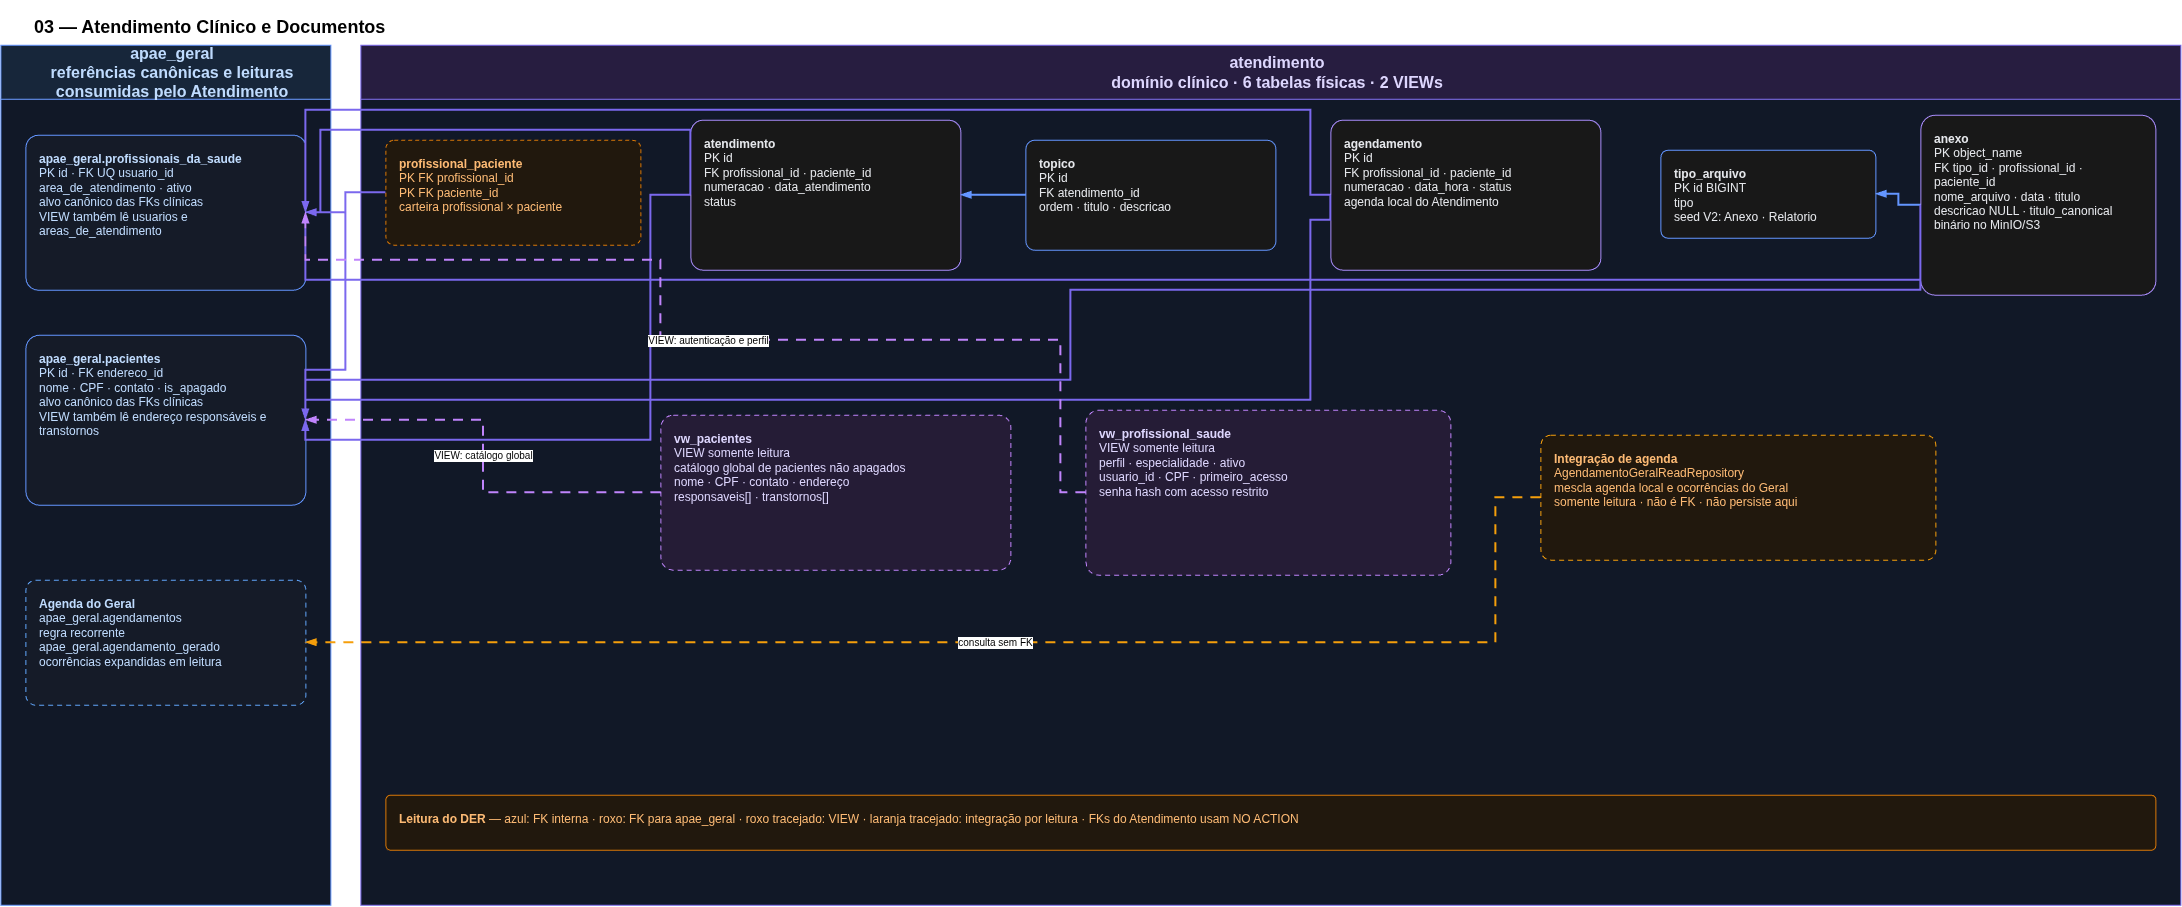

The diagram above was exported from draw.io. Its source (the exported page's mxGraphModel, read from the mxfile embedded in the PNG):
<mxGraphModel dx="2289" dy="1159" grid="1" gridSize="10" guides="1" tooltips="1" connect="1" arrows="1" fold="1" page="1" pageScale="1" pageWidth="827" pageHeight="1169" math="0" shadow="0" adaptiveColors="none">
  <root>
    <mxCell id="0" />
    <mxCell id="1" parent="0" />
    <UserObject label="&lt;b style=&quot;color: light-dark(rgb(0, 0, 0), rgb(0, 0, 0));&quot;&gt;03 — Atendimento Clínico e Documentos&lt;/b&gt;" placeholders="1" id="der-atendimento-diagram-title">
      <mxCell parent="1" style="rounded=1;arcSize=8;whiteSpace=wrap;html=1;fillColor=none;strokeColor=none;fontColor=#DDD6FE;fontSize=18;align=left;verticalAlign=top;spacingTop=10;spacingLeft=12;spacingRight=8;dashed=0;dashPattern=4 3;overflow=hidden;" vertex="1">
        <mxGeometry height="36" width="2160" x="40" y="30" as="geometry" />
      </mxCell>
    </UserObject>
    <UserObject label="&lt;b&gt;apae_geral&lt;/b&gt;&lt;br&gt;referências canônicas e leituras consumidas pelo Atendimento" placeholders="1" id="der-atendimento-referencias-geral">
      <mxCell parent="1" style="swimlane;whiteSpace=wrap;html=1;horizontal=1;startSize=54;container=1;collapsible=0;resizeParent=0;recursiveResize=0;autosize=0;fillColor=#17263A;swimlaneFillColor=#111827;strokeColor=#6395FF;fontColor=#BFDBFE;fontSize=16;fontStyle=1;spacingLeft=14;" vertex="1">
        <mxGeometry height="860" width="330" x="20" y="75" as="geometry" />
      </mxCell>
    </UserObject>
    <UserObject label="&lt;b&gt;apae_geral.profissionais_da_saude&lt;/b&gt;&lt;br&gt;PK id · FK UQ usuario_id&lt;br&gt;area_de_atendimento · ativo&lt;br&gt;alvo canônico das FKs clínicas&lt;br&gt;VIEW também lê usuarios e areas_de_atendimento" placeholders="1" id="der-atendimento-ref-profissionais">
      <mxCell parent="der-atendimento-referencias-geral" style="rounded=1;arcSize=8;whiteSpace=wrap;html=1;fillColor=#151B28;strokeColor=#6395FF;fontColor=#BFDBFE;fontSize=12;align=left;verticalAlign=top;spacingTop=10;spacingLeft=12;spacingRight=8;dashed=0;dashPattern=4 3;overflow=hidden;" vertex="1">
        <mxGeometry height="155" width="280" x="25" y="90" as="geometry" />
      </mxCell>
    </UserObject>
    <UserObject label="&lt;b&gt;apae_geral.pacientes&lt;/b&gt;&lt;br&gt;PK id · FK endereco_id&lt;br&gt;nome · CPF · contato · is_apagado&lt;br&gt;alvo canônico das FKs clínicas&lt;br&gt;VIEW também lê endereço responsáveis e transtornos" placeholders="1" id="der-atendimento-ref-pacientes">
      <mxCell parent="der-atendimento-referencias-geral" style="rounded=1;arcSize=8;whiteSpace=wrap;html=1;fillColor=#151B28;strokeColor=#6395FF;fontColor=#BFDBFE;fontSize=12;align=left;verticalAlign=top;spacingTop=10;spacingLeft=12;spacingRight=8;dashed=0;dashPattern=4 3;overflow=hidden;" vertex="1">
        <mxGeometry height="170" width="280" x="25" y="290" as="geometry" />
      </mxCell>
    </UserObject>
    <UserObject label="&lt;b&gt;Agenda do Geral&lt;/b&gt;&lt;br&gt;apae_geral.agendamentos&lt;br&gt;regra recorrente&lt;br&gt;apae_geral.agendamento_gerado&lt;br&gt;ocorrências expandidas em leitura" placeholders="1" id="der-atendimento-ref-agenda-geral">
      <mxCell parent="der-atendimento-referencias-geral" style="rounded=1;arcSize=8;whiteSpace=wrap;html=1;fillColor=#151B28;strokeColor=#60A5FA;fontColor=#BFDBFE;fontSize=12;align=left;verticalAlign=top;spacingTop=10;spacingLeft=12;spacingRight=8;dashed=1;dashPattern=5 4;overflow=hidden;" vertex="1">
        <mxGeometry height="125" width="280" x="25" y="535" as="geometry" />
      </mxCell>
    </UserObject>
    <UserObject label="&lt;b&gt;atendimento&lt;/b&gt;&lt;br&gt;domínio clínico · 6 tabelas físicas · 2 VIEWs" placeholders="1" id="der-atendimento-atendimento-schema">
      <mxCell parent="1" style="swimlane;whiteSpace=wrap;html=1;horizontal=1;startSize=54;container=1;collapsible=0;resizeParent=0;recursiveResize=0;autosize=0;fillColor=#271D40;swimlaneFillColor=#111827;strokeColor=#7B68EE;fontColor=#DDD6FE;fontSize=16;fontStyle=1;spacingLeft=14;" vertex="1">
        <mxGeometry height="860" width="1820" x="380" y="75" as="geometry" />
      </mxCell>
    </UserObject>
    <UserObject label="&lt;b&gt;profissional_paciente&lt;/b&gt;&lt;br&gt;PK FK profissional_id&lt;br&gt;PK FK paciente_id&lt;br&gt;carteira profissional × paciente" placeholders="1" id="der-atendimento-profissional-paciente">
      <mxCell parent="der-atendimento-atendimento-schema" style="rounded=1;arcSize=8;whiteSpace=wrap;html=1;fillColor=#21180D;strokeColor=#D97706;fontColor=#FDBA74;fontSize=12;align=left;verticalAlign=top;spacingTop=10;spacingLeft=12;spacingRight=8;dashed=1;dashPattern=4 3;overflow=hidden;" vertex="1">
        <mxGeometry height="105" width="255" x="25" y="95" as="geometry" />
      </mxCell>
    </UserObject>
    <UserObject label="&lt;b&gt;atendimento&lt;/b&gt;&lt;br&gt;PK id&lt;br&gt;FK profissional_id · paciente_id&lt;br&gt;numeracao · data_atendimento&lt;br&gt;status" placeholders="1" id="der-atendimento-atendimento">
      <mxCell parent="der-atendimento-atendimento-schema" style="rounded=1;arcSize=8;whiteSpace=wrap;html=1;fillColor=#181818;strokeColor=#A78BFA;fontColor=#E5E7EB;fontSize=12;align=left;verticalAlign=top;spacingTop=10;spacingLeft=12;spacingRight=8;dashed=0;dashPattern=4 3;overflow=hidden;" vertex="1">
        <mxGeometry height="150" width="270" x="330" y="75" as="geometry" />
      </mxCell>
    </UserObject>
    <UserObject label="&lt;b&gt;topico&lt;/b&gt;&lt;br&gt;PK id&lt;br&gt;FK atendimento_id&lt;br&gt;ordem · titulo · descricao" placeholders="1" id="der-atendimento-topico">
      <mxCell parent="der-atendimento-atendimento-schema" style="rounded=1;arcSize=8;whiteSpace=wrap;html=1;fillColor=#181818;strokeColor=#6395FF;fontColor=#E5E7EB;fontSize=12;align=left;verticalAlign=top;spacingTop=10;spacingLeft=12;spacingRight=8;dashed=0;dashPattern=4 3;overflow=hidden;" vertex="1">
        <mxGeometry height="110" width="250" x="665" y="95" as="geometry" />
      </mxCell>
    </UserObject>
    <UserObject label="&lt;b&gt;agendamento&lt;/b&gt;&lt;br&gt;PK id&lt;br&gt;FK profissional_id · paciente_id&lt;br&gt;numeracao · data_hora · status&lt;br&gt;agenda local do Atendimento" placeholders="1" id="der-atendimento-agendamento">
      <mxCell parent="der-atendimento-atendimento-schema" style="rounded=1;arcSize=8;whiteSpace=wrap;html=1;fillColor=#181818;strokeColor=#A78BFA;fontColor=#E5E7EB;fontSize=12;align=left;verticalAlign=top;spacingTop=10;spacingLeft=12;spacingRight=8;dashed=0;dashPattern=4 3;overflow=hidden;" vertex="1">
        <mxGeometry height="150" width="270" x="970" y="75" as="geometry" />
      </mxCell>
    </UserObject>
    <UserObject label="&lt;b&gt;tipo_arquivo&lt;/b&gt;&lt;br&gt;PK id BIGINT&lt;br&gt;tipo&lt;br&gt;seed V2: Anexo · Relatorio" placeholders="1" id="der-atendimento-tipo-arquivo">
      <mxCell parent="der-atendimento-atendimento-schema" style="rounded=1;arcSize=8;whiteSpace=wrap;html=1;fillColor=#181818;strokeColor=#6395FF;fontColor=#E5E7EB;fontSize=12;align=left;verticalAlign=top;spacingTop=10;spacingLeft=12;spacingRight=8;dashed=0;dashPattern=4 3;overflow=hidden;" vertex="1">
        <mxGeometry height="88" width="215" x="1300" y="105" as="geometry" />
      </mxCell>
    </UserObject>
    <UserObject label="&lt;b&gt;anexo&lt;/b&gt;&lt;br&gt;PK object_name&lt;br&gt;FK tipo_id · profissional_id · paciente_id&lt;br&gt;nome_arquivo · data · titulo&lt;br&gt;descricao NULL · titulo_canonical&lt;br&gt;binário no MinIO/S3" placeholders="1" id="der-atendimento-anexo">
      <mxCell parent="der-atendimento-atendimento-schema" style="rounded=1;arcSize=8;whiteSpace=wrap;html=1;fillColor=#181818;strokeColor=#A78BFA;fontColor=#E5E7EB;fontSize=12;align=left;verticalAlign=top;spacingTop=10;spacingLeft=12;spacingRight=8;dashed=0;dashPattern=4 3;overflow=hidden;" vertex="1">
        <mxGeometry height="180" width="235" x="1560" y="70" as="geometry" />
      </mxCell>
    </UserObject>
    <UserObject label="&lt;b&gt;vw_pacientes&lt;/b&gt;&lt;br&gt;VIEW somente leitura&lt;br&gt;catálogo global de pacientes não apagados&lt;br&gt;nome · CPF · contato · endereço&lt;br&gt;responsaveis[] · transtornos[]" placeholders="1" id="der-atendimento-vw-pacientes">
      <mxCell parent="der-atendimento-atendimento-schema" style="rounded=1;arcSize=8;whiteSpace=wrap;html=1;fillColor=#251C36;strokeColor=#C084FC;fontColor=#DDD6FE;fontSize=12;align=left;verticalAlign=top;spacingTop=10;spacingLeft=12;spacingRight=8;dashed=1;dashPattern=5 4;overflow=hidden;" vertex="1">
        <mxGeometry height="155" width="350" x="300" y="370" as="geometry" />
      </mxCell>
    </UserObject>
    <UserObject label="&lt;b&gt;vw_profissional_saude&lt;/b&gt;&lt;br&gt;VIEW somente leitura&lt;br&gt;perfil · especialidade · ativo&lt;br&gt;usuario_id · CPF · primeiro_acesso&lt;br&gt;senha hash com acesso restrito" placeholders="1" id="der-atendimento-vw-profissional-saude">
      <mxCell parent="der-atendimento-atendimento-schema" style="rounded=1;arcSize=8;whiteSpace=wrap;html=1;fillColor=#251C36;strokeColor=#C084FC;fontColor=#DDD6FE;fontSize=12;align=left;verticalAlign=top;spacingTop=10;spacingLeft=12;spacingRight=8;dashed=1;dashPattern=5 4;overflow=hidden;" vertex="1">
        <mxGeometry height="165" width="365" x="725" y="365" as="geometry" />
      </mxCell>
    </UserObject>
    <UserObject label="&lt;b&gt;Integração de agenda&lt;/b&gt;&lt;br&gt;AgendamentoGeralReadRepository&lt;br&gt;mescla agenda local e ocorrências do Geral&lt;br&gt;somente leitura · não é FK · não persiste aqui" placeholders="1" id="der-atendimento-agenda-integracao">
      <mxCell parent="der-atendimento-atendimento-schema" style="rounded=1;arcSize=8;whiteSpace=wrap;html=1;fillColor=#21180D;strokeColor=#F59E0B;fontColor=#FDBA74;fontSize=12;align=left;verticalAlign=top;spacingTop=10;spacingLeft=12;spacingRight=8;dashed=1;dashPattern=5 4;overflow=hidden;" vertex="1">
        <mxGeometry height="125" width="395" x="1180" y="390" as="geometry" />
      </mxCell>
    </UserObject>
    <UserObject label="&lt;b&gt;Leitura do DER&lt;/b&gt; — azul: FK interna · roxo: FK para apae_geral · roxo tracejado: VIEW · laranja tracejado: integração por leitura · FKs do Atendimento usam NO ACTION" placeholders="1" id="der-atendimento-legenda">
      <mxCell parent="der-atendimento-atendimento-schema" style="rounded=1;arcSize=8;whiteSpace=wrap;html=1;fillColor=#21180D;strokeColor=#D97706;fontColor=#FDBA74;fontSize=12;align=left;verticalAlign=top;spacingTop=10;spacingLeft=12;spacingRight=8;dashed=0;dashPattern=4 3;overflow=hidden;" vertex="1">
        <mxGeometry height="55" width="1770" x="25" y="750" as="geometry" />
      </mxCell>
    </UserObject>
    <mxCell id="IHVO3g96lg4r3RMGnbCH-1" edge="1" parent="der-atendimento-atendimento-schema" source="der-atendimento-topico" style="edgeStyle=orthogonalEdgeStyle;rounded=0;orthogonalLoop=1;jettySize=auto;html=1;endArrow=blockThin;endFill=1;strokeWidth=2;strokeColor=#6395FF;exitX=0;exitY=0.5;entryX=1;entryY=0.5;curved=0;" target="der-atendimento-atendimento" value="">
      <mxGeometry relative="1" as="geometry" />
    </mxCell>
    <mxCell id="IHVO3g96lg4r3RMGnbCH-2" edge="1" parent="der-atendimento-atendimento-schema" source="der-atendimento-anexo" style="edgeStyle=orthogonalEdgeStyle;rounded=0;orthogonalLoop=1;jettySize=auto;html=1;endArrow=blockThin;endFill=1;strokeWidth=2;strokeColor=#6395FF;exitX=0;exitY=0.5;entryX=1;entryY=0.5;curved=0;" target="der-atendimento-tipo-arquivo" value="">
      <mxGeometry relative="1" as="geometry">
        <Array as="points">
          <mxPoint x="1538" y="160" />
          <mxPoint x="1538" y="149" />
        </Array>
      </mxGeometry>
    </mxCell>
    <mxCell id="IHVO3g96lg4r3RMGnbCH-3" edge="1" parent="1" source="der-atendimento-profissional-paciente" style="edgeStyle=orthogonalEdgeStyle;rounded=0;orthogonalLoop=1;jettySize=auto;html=1;endArrow=blockThin;endFill=1;strokeWidth=2;strokeColor=#7B68EE;exitX=0;exitY=0.5;entryX=1;entryY=0.5;curved=0;" target="der-atendimento-ref-profissionais" value="">
      <mxGeometry relative="1" as="geometry">
        <Array as="points">
          <mxPoint x="365" y="223" />
          <mxPoint x="365" y="243" />
        </Array>
      </mxGeometry>
    </mxCell>
    <mxCell id="IHVO3g96lg4r3RMGnbCH-4" edge="1" parent="1" source="der-atendimento-profissional-paciente" style="edgeStyle=orthogonalEdgeStyle;rounded=0;orthogonalLoop=1;jettySize=auto;html=1;endArrow=blockThin;endFill=1;strokeWidth=2;strokeColor=#7B68EE;exitX=0;exitY=0.5;entryX=1;entryY=0.5;curved=0;" target="der-atendimento-ref-pacientes" value="">
      <mxGeometry relative="1" as="geometry">
        <Array as="points">
          <mxPoint x="365" y="222.56" />
          <mxPoint x="365" y="400" />
          <mxPoint x="325" y="400" />
        </Array>
      </mxGeometry>
    </mxCell>
    <mxCell id="IHVO3g96lg4r3RMGnbCH-5" edge="1" parent="1" source="der-atendimento-atendimento" style="edgeStyle=orthogonalEdgeStyle;rounded=0;orthogonalLoop=1;jettySize=auto;html=1;endArrow=blockThin;endFill=1;strokeWidth=2;strokeColor=#7B68EE;exitX=0;exitY=0.5;entryX=1;entryY=0.5;curved=0;" target="der-atendimento-ref-profissionais" value="">
      <mxGeometry relative="1" as="geometry">
        <Array as="points">
          <mxPoint x="710" y="160" />
          <mxPoint x="340" y="160" />
          <mxPoint x="340" y="242.56" />
        </Array>
      </mxGeometry>
    </mxCell>
    <mxCell id="IHVO3g96lg4r3RMGnbCH-6" edge="1" parent="1" source="der-atendimento-atendimento" style="edgeStyle=orthogonalEdgeStyle;rounded=0;orthogonalLoop=1;jettySize=auto;html=1;endArrow=blockThin;endFill=1;strokeWidth=2;strokeColor=#7B68EE;exitX=0;exitY=0.5;entryX=1;entryY=0.5;curved=0;" target="der-atendimento-ref-pacientes" value="">
      <mxGeometry relative="1" as="geometry">
        <Array as="points">
          <mxPoint x="670" y="225" />
          <mxPoint x="670" y="470" />
          <mxPoint x="325" y="470" />
        </Array>
      </mxGeometry>
    </mxCell>
    <mxCell id="IHVO3g96lg4r3RMGnbCH-7" edge="1" parent="1" source="der-atendimento-agendamento" style="edgeStyle=orthogonalEdgeStyle;rounded=0;orthogonalLoop=1;jettySize=auto;html=1;endArrow=blockThin;endFill=1;strokeWidth=2;strokeColor=#7B68EE;exitX=0;exitY=0.5;entryX=1;entryY=0.5;curved=0;" target="der-atendimento-ref-profissionais" value="">
      <mxGeometry relative="1" as="geometry">
        <Array as="points">
          <mxPoint x="1330" y="225" />
          <mxPoint x="1330" y="140" />
          <mxPoint x="325" y="140" />
        </Array>
      </mxGeometry>
    </mxCell>
    <mxCell id="IHVO3g96lg4r3RMGnbCH-8" edge="1" parent="1" source="der-atendimento-agendamento" style="edgeStyle=orthogonalEdgeStyle;rounded=0;orthogonalLoop=1;jettySize=auto;html=1;endArrow=blockThin;endFill=1;strokeWidth=2;strokeColor=#7B68EE;exitX=0;exitY=0.5;entryX=1;entryY=0.5;curved=0;" target="der-atendimento-ref-pacientes" value="">
      <mxGeometry relative="1" as="geometry">
        <Array as="points">
          <mxPoint x="1350" y="250" />
          <mxPoint x="1330" y="250" />
          <mxPoint x="1330" y="430" />
          <mxPoint x="325" y="430" />
        </Array>
      </mxGeometry>
    </mxCell>
    <mxCell id="IHVO3g96lg4r3RMGnbCH-9" edge="1" parent="1" source="der-atendimento-anexo" style="edgeStyle=orthogonalEdgeStyle;rounded=0;orthogonalLoop=1;jettySize=auto;html=1;endArrow=blockThin;endFill=1;strokeWidth=2;strokeColor=#7B68EE;exitX=0;exitY=0.5;entryX=1;entryY=0.5;curved=0;" target="der-atendimento-ref-profissionais" value="">
      <mxGeometry relative="1" as="geometry">
        <Array as="points">
          <mxPoint x="1940" y="310" />
          <mxPoint x="325" y="310" />
        </Array>
      </mxGeometry>
    </mxCell>
    <mxCell id="IHVO3g96lg4r3RMGnbCH-10" edge="1" parent="1" source="der-atendimento-anexo" style="edgeStyle=orthogonalEdgeStyle;rounded=0;orthogonalLoop=1;jettySize=auto;html=1;endArrow=blockThin;endFill=1;strokeWidth=2;strokeColor=#7B68EE;exitX=0;exitY=0.5;entryX=1;entryY=0.5;curved=0;" target="der-atendimento-ref-pacientes" value="">
      <mxGeometry relative="1" as="geometry">
        <Array as="points">
          <mxPoint x="1940" y="320" />
          <mxPoint x="1090" y="320" />
          <mxPoint x="1090" y="410" />
          <mxPoint x="325" y="410" />
        </Array>
      </mxGeometry>
    </mxCell>
    <mxCell id="IHVO3g96lg4r3RMGnbCH-11" edge="1" parent="1" source="der-atendimento-vw-pacientes" style="edgeStyle=orthogonalEdgeStyle;rounded=0;orthogonalLoop=1;jettySize=auto;html=1;endArrow=blockThin;endFill=1;dashed=1;dashPattern=5 4;strokeWidth=2;strokeColor=#C084FC;fontSize=10;labelBackgroundColor=default;exitX=0;exitY=0.5;entryX=1;entryY=0.5;curved=0;fontColor=default;" target="der-atendimento-ref-pacientes" value="VIEW: catálogo global">
      <mxGeometry relative="1" as="geometry" />
    </mxCell>
    <mxCell id="IHVO3g96lg4r3RMGnbCH-12" edge="1" parent="1" source="der-atendimento-vw-profissional-saude" style="edgeStyle=orthogonalEdgeStyle;rounded=0;orthogonalLoop=1;jettySize=auto;html=1;endArrow=blockThin;endFill=1;dashed=1;dashPattern=5 4;strokeWidth=2;strokeColor=#C084FC;fontSize=10;labelBackgroundColor=default;exitX=0;exitY=0.5;entryX=1;entryY=0.5;curved=0;fontColor=default;" target="der-atendimento-ref-profissionais" value="VIEW: autenticação e perfil">
      <mxGeometry relative="1" as="geometry">
        <Array as="points">
          <mxPoint x="1080" y="522.56" />
          <mxPoint x="1080" y="370" />
          <mxPoint x="680" y="370" />
          <mxPoint x="680" y="290" />
          <mxPoint x="325" y="290" />
        </Array>
      </mxGeometry>
    </mxCell>
    <mxCell id="IHVO3g96lg4r3RMGnbCH-13" edge="1" parent="1" source="der-atendimento-agenda-integracao" style="edgeStyle=orthogonalEdgeStyle;rounded=0;orthogonalLoop=1;jettySize=auto;html=1;endArrow=blockThin;endFill=1;dashed=1;dashPattern=5 4;strokeWidth=2;strokeColor=#F59E0B;fontSize=10;labelBackgroundColor=default;exitX=0;exitY=0.5;entryX=1;entryY=0.5;curved=0;fontColor=light-dark(#000000,#000000);" target="der-atendimento-ref-agenda-geral" value="consulta sem FK">
      <mxGeometry relative="1" as="geometry">
        <Array as="points">
          <mxPoint x="1515" y="528" />
          <mxPoint x="1515" y="673" />
        </Array>
      </mxGeometry>
    </mxCell>
  </root>
</mxGraphModel>